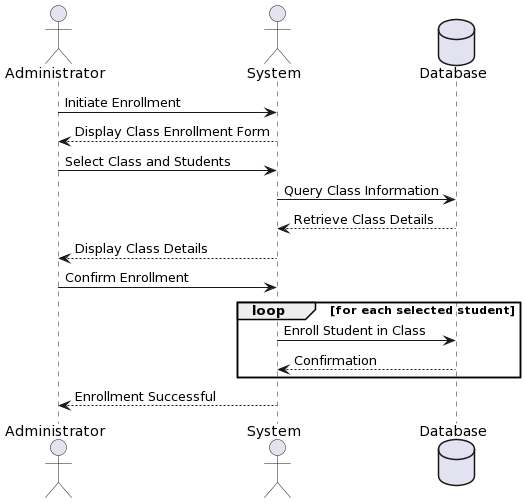

The diagram above was rendered by PlantUML. Its source (embedded in the PNG):
@startuml
actor Administrator
actor System
database Database

Administrator -> System: Initiate Enrollment
System --> Administrator: Display Class Enrollment Form
Administrator -> System: Select Class and Students
System -> Database: Query Class Information
Database --> System: Retrieve Class Details
System --> Administrator: Display Class Details
Administrator -> System: Confirm Enrollment

loop for each selected student
    System -> Database: Enroll Student in Class
    Database --> System: Confirmation
end loop

System --> Administrator: Enrollment Successful
@enduml